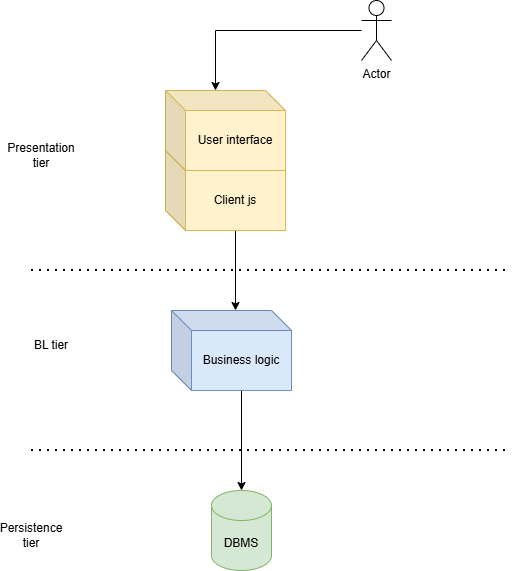

The diagram above was exported from draw.io. Its source (the exported page's mxGraphModel, read from the mxfile embedded in the PNG):
<mxGraphModel dx="1414" dy="777" grid="1" gridSize="10" guides="1" tooltips="1" connect="1" arrows="1" fold="1" page="1" pageScale="1" pageWidth="827" pageHeight="1169" math="0" shadow="0">
  <root>
    <mxCell id="0" />
    <mxCell id="1" parent="0" />
    <mxCell id="PX6dasEn9hzowawSvhUp-1" parent="1" style="shape=umlActor;verticalLabelPosition=bottom;verticalAlign=top;html=1;outlineConnect=0;" value="Actor" vertex="1">
      <mxGeometry height="60" width="30" x="490" y="60" as="geometry" />
    </mxCell>
    <mxCell id="PX6dasEn9hzowawSvhUp-4" edge="1" parent="1" source="PX6dasEn9hzowawSvhUp-3" style="edgeStyle=orthogonalEdgeStyle;rounded=0;orthogonalLoop=1;jettySize=auto;html=1;exitX=0;exitY=0;exitDx=70;exitDy=80;exitPerimeter=0;">
      <mxGeometry relative="1" as="geometry">
        <mxPoint x="364" y="370" as="targetPoint" />
      </mxGeometry>
    </mxCell>
    <mxCell id="PX6dasEn9hzowawSvhUp-3" parent="1" style="shape=cube;whiteSpace=wrap;html=1;boundedLbl=1;backgroundOutline=1;darkOpacity=0.05;darkOpacity2=0.1;fillColor=#fff2cc;strokeColor=#d6b656;" value="Client js" vertex="1">
      <mxGeometry height="80" width="120" x="294" y="210" as="geometry" />
    </mxCell>
    <mxCell id="PX6dasEn9hzowawSvhUp-2" parent="1" style="shape=cube;whiteSpace=wrap;html=1;boundedLbl=1;backgroundOutline=1;darkOpacity=0.05;darkOpacity2=0.1;fillColor=#fff2cc;strokeColor=#d6b656;" value="User interface" vertex="1">
      <mxGeometry height="80" width="120" x="294" y="150" as="geometry" />
    </mxCell>
    <mxCell id="PX6dasEn9hzowawSvhUp-10" edge="1" parent="1" source="PX6dasEn9hzowawSvhUp-6" style="edgeStyle=orthogonalEdgeStyle;rounded=0;orthogonalLoop=1;jettySize=auto;html=1;exitX=0;exitY=0;exitDx=70;exitDy=80;exitPerimeter=0;" target="PX6dasEn9hzowawSvhUp-11">
      <mxGeometry relative="1" as="geometry">
        <mxPoint x="370" y="540" as="targetPoint" />
      </mxGeometry>
    </mxCell>
    <mxCell id="PX6dasEn9hzowawSvhUp-6" parent="1" style="shape=cube;whiteSpace=wrap;html=1;boundedLbl=1;backgroundOutline=1;darkOpacity=0.05;darkOpacity2=0.1;fillColor=#dae8fc;strokeColor=#6c8ebf;" value="Business logic" vertex="1">
      <mxGeometry height="80" width="120" x="300" y="370" as="geometry" />
    </mxCell>
    <mxCell id="PX6dasEn9hzowawSvhUp-8" edge="1" parent="1" style="edgeStyle=orthogonalEdgeStyle;rounded=0;orthogonalLoop=1;jettySize=auto;html=1;entryX=0;entryY=0;entryDx=50;entryDy=0;entryPerimeter=0;" target="PX6dasEn9hzowawSvhUp-2">
      <mxGeometry relative="1" as="geometry">
        <mxPoint x="490" y="90" as="sourcePoint" />
      </mxGeometry>
    </mxCell>
    <mxCell id="PX6dasEn9hzowawSvhUp-9" edge="1" parent="1" style="endArrow=none;dashed=1;html=1;dashPattern=1 3;strokeWidth=2;rounded=0;" value="">
      <mxGeometry height="50" relative="1" width="50" as="geometry">
        <mxPoint x="160" y="330" as="sourcePoint" />
        <mxPoint x="640" y="330" as="targetPoint" />
      </mxGeometry>
    </mxCell>
    <mxCell id="PX6dasEn9hzowawSvhUp-11" parent="1" style="shape=cylinder3;whiteSpace=wrap;html=1;boundedLbl=1;backgroundOutline=1;size=15;fillColor=#d5e8d4;strokeColor=#82b366;" value="DBMS" vertex="1">
      <mxGeometry height="80" width="60" x="340" y="550" as="geometry" />
    </mxCell>
    <mxCell id="PX6dasEn9hzowawSvhUp-12" edge="1" parent="1" style="endArrow=none;dashed=1;html=1;dashPattern=1 3;strokeWidth=2;rounded=0;" value="">
      <mxGeometry height="50" relative="1" width="50" as="geometry">
        <mxPoint x="160" y="510" as="sourcePoint" />
        <mxPoint x="640" y="510" as="targetPoint" />
      </mxGeometry>
    </mxCell>
    <mxCell id="PX6dasEn9hzowawSvhUp-13" parent="1" style="text;html=1;whiteSpace=wrap;strokeColor=none;fillColor=none;align=center;verticalAlign=middle;rounded=0;" value="Persistence tier" vertex="1">
      <mxGeometry height="30" width="60" x="130" y="580" as="geometry" />
    </mxCell>
    <mxCell id="PX6dasEn9hzowawSvhUp-14" parent="1" style="text;html=1;whiteSpace=wrap;strokeColor=none;fillColor=none;align=center;verticalAlign=middle;rounded=0;" value="BL tier" vertex="1">
      <mxGeometry height="30" width="60" x="150" y="390" as="geometry" />
    </mxCell>
    <mxCell id="PX6dasEn9hzowawSvhUp-15" parent="1" style="text;html=1;whiteSpace=wrap;strokeColor=none;fillColor=none;align=center;verticalAlign=middle;rounded=0;" value="Presentation tier" vertex="1">
      <mxGeometry height="30" width="60" x="140" y="200" as="geometry" />
    </mxCell>
  </root>
</mxGraphModel>